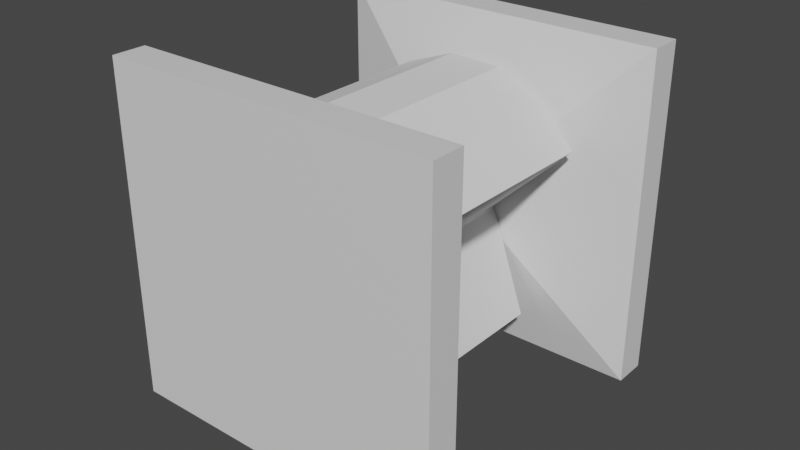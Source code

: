 # Source: fabmachine.blend  (saved by Blender 2.90.8; exported with 4.5.12 LTS)
import bpy
from mathutils import Matrix  # noqa: F401  (used for matrix-valued properties, if any)

bpy.ops.wm.read_factory_settings(use_empty=True)
scene = bpy.context.scene
scene.name = 'Scene'

# ---- collections
col_collection = bpy.data.collections.new('Collection'); scene.collection.children.link(col_collection)

# ---- materials (node trees are filled in below, after node groups)
mat_material = bpy.data.materials.new('Material')
mat_material.alpha_threshold = 0.0
mat_material.use_transparent_shadow = False
mat_material.line_color = (0.0, 0.0, 0.0, 1.0)

# ---- material node trees
mat_material.use_nodes = True; mat_material.node_tree.nodes.clear()
_N = mat_material.node_tree.nodes; _L = mat_material.node_tree.links
n0 = _N.new('ShaderNodeOutputMaterial'); n0.name = 'Material Output'; n0.location = (300, 300)
n1 = _N.new('ShaderNodeBsdfPrincipled'); n1.name = 'Principled BSDF'; n1.location = (10, 300)
n1.distribution = 'GGX'
n1.subsurface_method = 'BURLEY'
n1.inputs[2].default_value = 0.4
n1.inputs[3].default_value = 1.45
n1.inputs[27].default_value = (0.0, 0.0, 0.0, 1.0)
n1.inputs[28].default_value = 1.0
_L.new(n1.outputs[0], n0.inputs[0])
n0.is_active_output = True

# ---- world
world_world = bpy.data.worlds.new('World'); scene.world = world_world
world_world.use_nodes = True; world_world.node_tree.nodes.clear()
_N = world_world.node_tree.nodes; _L = world_world.node_tree.links
n0 = _N.new('ShaderNodeOutputWorld'); n0.name = 'World Output'; n0.location = (300, 300)
n1 = _N.new('ShaderNodeBackground'); n1.name = 'Background'; n1.location = (10, 300)
n1.inputs[0].default_value = (0.05088, 0.05088, 0.05088, 1.0)
_L.new(n1.outputs[0], n0.inputs[0])
n0.is_active_output = True
world_world.color = (0.05088, 0.05088, 0.05088)
world_world.use_sun_shadow = False
world_world.sun_shadow_jitter_overblur = 0.0

# ---- meshes
me_cube = bpy.data.meshes.new('Cube')
me_cube.from_pydata([(0.5, 1.0, 0.5), (0.5, 1.0, -0.5), (0.5, 0.0, 0.5), (0.5, 0.0, -0.5), (-0.5, 1.0, 0.5), (-0.5, 1.0, -0.5), (-0.5, 0.0, 0.5), (-0.5, 0.0, -0.5), (0.5, 0.1, -0.5), (-0.5, 0.1, -0.5), (0.5, 0.1, 0.5), (-0.5, 0.1, 0.5), (0.1, 0.2, -0.1), (-0.1, 0.2, -0.1), (0.1, 0.2, 0.1), (-0.1, 0.2, 0.1), (-0.1, 0.8, -0.1), (0.1, 0.8, -0.1), (0.1, 0.8, 0.1), (-0.1, 0.8, 0.1), (-0.5, 0.9, -0.5), (-0.5, 0.9, 0.5), (0.5, 0.9, -0.5), (0.5, 0.9, 0.5)], [], [(10, 11, 6, 2), (3, 2, 6, 7), (7, 6, 11, 9), (9, 8, 3, 7), (8, 10, 2, 3), (5, 4, 0, 1), (13, 12, 8, 9), (12, 14, 10, 8), (15, 13, 9, 11), (14, 15, 11, 10), (16, 17, 12, 13), (17, 18, 14, 12), (19, 16, 13, 15), (18, 19, 15, 14), (23, 21, 19, 18), (21, 20, 16, 19), (22, 23, 18, 17), (20, 22, 17, 16), (5, 1, 22, 20), (1, 0, 23, 22), (4, 5, 20, 21), (0, 4, 21, 23)])
_uv = me_cube.uv_layers.new(name='UVMap')
_uv.uv.foreach_set('vector', [0.625, 0.5, 0.875, 0.5, 0.875, 0.75, 0.625, 0.75, 0.375, 0.75, 0.625, 0.75, 0.625, 1.0, 0.375, 1.0, 0.375, 0.0, 0.625, 0.0, 0.625, 0.25, 0.375, 0.25, 0.125, 0.5, 0.375, 0.5, 0.375, 0.75, 0.125, 0.75, 0.375, 0.5, 0.625, 0.5, 0.625, 0.75, 0.375, 0.75, 0.475, 0.35, 0.525, 0.35, 0.525, 0.4, 0.475, 0.4, 0.425, 0.3, 0.425, 0.45, 0.375, 0.5, 0.375, 0.25, 0.425, 0.45, 0.575, 0.45, 0.625, 0.5, 0.375, 0.5, 0.575, 0.3, 0.425, 0.3, 0.375, 0.25, 0.625, 0.25, 0.575, 0.45, 0.575, 0.3, 0.625, 0.25, 0.625, 0.5, 0.45, 0.325, 0.45, 0.425, 0.425, 0.45, 0.425, 0.3, 0.45, 0.425, 0.55, 0.425, 0.575, 0.45, 0.425, 0.45, 0.55, 0.325, 0.45, 0.325, 0.425, 0.3, 0.575, 0.3, 0.55, 0.425, 0.55, 0.325, 0.575, 0.3, 0.575, 0.45, 0.5375, 0.4125, 0.5375, 0.3375, 0.55, 0.325, 0.55, 0.425, 0.5375, 0.3375, 0.4625, 0.3375, 0.45, 0.325, 0.55, 0.325, 0.4625, 0.4125, 0.5375, 0.4125, 0.55, 0.425, 0.45, 0.425, 0.4625, 0.3375, 0.4625, 0.4125, 0.45, 0.425, 0.45, 0.325, 0.475, 0.35, 0.475, 0.4, 0.4625, 0.4125, 0.4625, 0.3375, 0.475, 0.4, 0.525, 0.4, 0.5375, 0.4125, 0.4625, 0.4125, 0.525, 0.35, 0.475, 0.35, 0.4625, 0.3375, 0.5375, 0.3375, 0.525, 0.4, 0.525, 0.35, 0.5375, 0.3375, 0.5375, 0.4125])
me_cube.materials.append(mat_material)
me_cube.use_remesh_preserve_volume = False
me_cube.use_remesh_preserve_attributes = False
me_cube.use_mirror_vertex_groups = False
me_cube.update()
me_cylinder = bpy.data.meshes.new('Cylinder')
me_cylinder.from_pydata([(3.553e-15, 0.3, 0.4), (3.553e-15, -0.3, 0.4), (0.07071, 0.3, 0.07071), (0.07071, -0.3, 0.07071), (0.4, 0.3, 0.0), (0.4, -0.3, -2.98e-08), (0.3696, 0.3, -0.1531), (0.3696, -0.3, -0.1531), (0.2828, 0.3, -0.2828), (0.2828, -0.3, -0.2828), (0.1531, 0.3, -0.3696), (0.1531, -0.3, -0.3696), (6.04e-08, 0.3, -0.4), (6.04e-08, -0.3, -0.4), (-0.07071, 0.3, -0.07071), (-0.07071, -0.3, -0.07071), (-0.4, 0.3, 0.0), (-0.4, -0.3, 0.0), (-0.3696, 0.3, 0.1531), (-0.3696, -0.3, 0.1531), (-0.2828, 0.3, 0.2828), (-0.2828, -0.3, 0.2828), (-0.1531, 0.3, 0.3696), (-0.1531, -0.3, 0.3696)], [], [(4, 6, 8, 10, 12, 14, 16, 18, 20, 22, 0, 2), (7, 5, 3, 1, 23, 21, 19, 17, 15, 13, 11, 9), (4, 5, 7, 6), (6, 7, 9, 8), (8, 9, 11, 10), (10, 11, 13, 12), (2, 3, 5, 4), (2, 0, 1, 3), (14, 15, 17, 16), (12, 13, 15, 14), (16, 17, 19, 18), (18, 19, 21, 20), (20, 21, 23, 22), (22, 23, 1, 0)])
_uv = me_cylinder.uv_layers.new(name='UVMap')
_uv.uv.foreach_set('vector', [0.75, 0.5, 0.6875, 0.5, 0.625, 0.5, 0.5625, 0.5, 0.5, 0.5, 0.0, 0.0, 0.25, 0.5, 0.1875, 0.5, 0.125, 0.5, 0.0625, 0.5, 0.0, 0.5, 0.0, 0.0, 0.6875, 1.0, 0.75, 1.0, 0.0, 0.0, 0.0, 1.0, 0.0625, 1.0, 0.125, 1.0, 0.1875, 1.0, 0.25, 1.0, 0.0, 0.0, 0.5, 1.0, 0.5625, 1.0, 0.625, 1.0, 0.75, 0.5, 0.75, 1.0, 0.6875, 1.0, 0.6875, 0.5, 0.6875, 0.5, 0.6875, 1.0, 0.625, 1.0, 0.625, 0.5, 0.625, 0.5, 0.625, 1.0, 0.5625, 1.0, 0.5625, 0.5, 0.5625, 0.5, 0.5625, 1.0, 0.5, 1.0, 0.5, 0.5, 0.0, 0.0, 0.0, 0.0, 0.75, 1.0, 0.75, 0.5, 0.0, 0.0, 0.0, 0.5, 0.0, 1.0, 0.0, 0.0, 0.0, 0.0, 0.0, 0.0, 0.25, 1.0, 0.25, 0.5, 0.5, 0.5, 0.5, 1.0, 0.0, 0.0, 0.0, 0.0, 0.25, 0.5, 0.25, 1.0, 0.1875, 1.0, 0.1875, 0.5, 0.1875, 0.5, 0.1875, 1.0, 0.125, 1.0, 0.125, 0.5, 0.125, 0.5, 0.125, 1.0, 0.0625, 1.0, 0.0625, 0.5, 0.0625, 0.5, 0.0625, 1.0, 0.0, 1.0, 0.0, 0.5])
me_cylinder.use_remesh_fix_poles = True
me_cylinder.use_remesh_preserve_attributes = False
me_cylinder.use_mirror_vertex_groups = False
me_cylinder.update()

# ---- objects
ob_cube = bpy.data.objects.new('Cube', me_cube)
ob_cylinder = bpy.data.objects.new('Cylinder', me_cylinder)

# ---- transforms, parenting, visibility, modifiers, constraints
ob_cube.location = (0.0, 0.0, 0.0)
ob_cube.lock_rotations_4d = False
ob_cube.empty_display_type = 'ARROWS'
ob_cube.lineart.crease_threshold = 0.0
ob_cylinder.parent = ob_cube
ob_cylinder.location = (0.0, 0.5, 0.0)
ob_cylinder.rotation_euler = (0.0, 1.018, 0.0)
ob_cylinder.lineart.crease_threshold = 0.0

# ---- collection membership
col_collection.objects.link(ob_cube)
col_collection.objects.link(ob_cylinder)

# ---- scene / render settings (as saved in the file)
scene.frame_start = 1; scene.frame_end = 120; scene.frame_set(20)
scene.render.engine = 'BLENDER_EEVEE_NEXT'
scene.cycles.use_denoising = False
scene.cycles.samples = 128
scene.cycles.sampling_pattern = 'TABULATED_SOBOL'
scene.cycles.use_adaptive_sampling = False
scene.cycles.use_light_tree = False
scene.view_settings.view_transform = 'Filmic'
bpy.context.view_layer.update()

# ---- added for rendering (the .blend has no active camera and no usable light): camera, sun
cam_auto = bpy.data.cameras.new('AutoCamera')
cam_auto.lens = 50.0
cam_auto.sensor_width = 36.0
cam_auto.clip_end = 1000.0
ob_auto_camera = bpy.data.objects.new('AutoCamera', cam_auto)
scene.collection.objects.link(ob_auto_camera)
ob_auto_camera.location = (1.71207, -1.55449, 1.36966)
ob_auto_camera.rotation_euler = (1.09748, -7.21219e-08, 0.694738)
scene.camera = ob_auto_camera
light_auto_sun = bpy.data.lights.new('AutoSun', 'SUN')
light_auto_sun.energy = 3.0
light_auto_sun.angle = 0.0523599
ob_auto_sun = bpy.data.objects.new('AutoSun', light_auto_sun)
scene.collection.objects.link(ob_auto_sun)
ob_auto_sun.rotation_euler = (0.872665, 0.174533, 0.523599)
bpy.context.view_layer.update()
